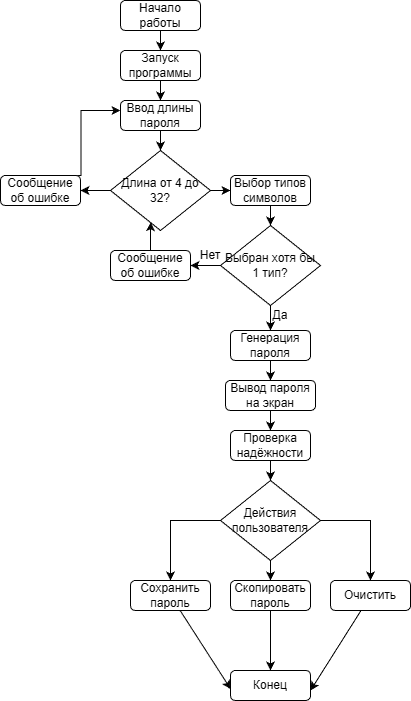

The diagram above was exported from draw.io. Its source (the exported page's mxGraphModel, read from the mxfile embedded in the PNG):
<mxGraphModel dx="793" dy="373" grid="1" gridSize="10" guides="1" tooltips="1" connect="1" arrows="1" fold="1" page="1" pageScale="1" pageWidth="827" pageHeight="1169" math="0" shadow="0">
  <root>
    <mxCell id="0" />
    <mxCell id="1" parent="0" />
    <mxCell id="3MEJ1HGBwaKoXHvp-_SP-147" edge="1" parent="1" source="3MEJ1HGBwaKoXHvp-_SP-106" style="edgeStyle=orthogonalEdgeStyle;rounded=0;orthogonalLoop=1;jettySize=auto;html=1;entryX=0.5;entryY=0;entryDx=0;entryDy=0;" target="3MEJ1HGBwaKoXHvp-_SP-107">
      <mxGeometry relative="1" as="geometry" />
    </mxCell>
    <mxCell id="3MEJ1HGBwaKoXHvp-_SP-106" parent="1" style="rounded=1;whiteSpace=wrap;html=1;" value="Начало работы" vertex="1">
      <mxGeometry height="30" width="80" x="320" y="80" as="geometry" />
    </mxCell>
    <mxCell id="3MEJ1HGBwaKoXHvp-_SP-148" edge="1" parent="1" source="3MEJ1HGBwaKoXHvp-_SP-107" style="edgeStyle=orthogonalEdgeStyle;rounded=0;orthogonalLoop=1;jettySize=auto;html=1;entryX=0.5;entryY=0;entryDx=0;entryDy=0;" target="3MEJ1HGBwaKoXHvp-_SP-108">
      <mxGeometry relative="1" as="geometry" />
    </mxCell>
    <mxCell id="3MEJ1HGBwaKoXHvp-_SP-107" parent="1" style="rounded=1;whiteSpace=wrap;html=1;" value="Запуск программы" vertex="1">
      <mxGeometry height="30" width="80" x="320" y="130" as="geometry" />
    </mxCell>
    <mxCell id="3MEJ1HGBwaKoXHvp-_SP-149" edge="1" parent="1" source="3MEJ1HGBwaKoXHvp-_SP-108" style="edgeStyle=orthogonalEdgeStyle;rounded=0;orthogonalLoop=1;jettySize=auto;html=1;entryX=0.5;entryY=0;entryDx=0;entryDy=0;" target="3MEJ1HGBwaKoXHvp-_SP-109">
      <mxGeometry relative="1" as="geometry" />
    </mxCell>
    <mxCell id="3MEJ1HGBwaKoXHvp-_SP-108" parent="1" style="rounded=1;whiteSpace=wrap;html=1;" value="Ввод длины пароля" vertex="1">
      <mxGeometry height="30" width="80" x="320" y="180" as="geometry" />
    </mxCell>
    <mxCell id="3MEJ1HGBwaKoXHvp-_SP-132" edge="1" parent="1" source="3MEJ1HGBwaKoXHvp-_SP-109" style="edgeStyle=orthogonalEdgeStyle;rounded=0;orthogonalLoop=1;jettySize=auto;html=1;entryX=0;entryY=0.5;entryDx=0;entryDy=0;" target="3MEJ1HGBwaKoXHvp-_SP-110">
      <mxGeometry relative="1" as="geometry" />
    </mxCell>
    <mxCell id="3MEJ1HGBwaKoXHvp-_SP-137" edge="1" parent="1" source="3MEJ1HGBwaKoXHvp-_SP-109" style="edgeStyle=orthogonalEdgeStyle;rounded=0;orthogonalLoop=1;jettySize=auto;html=1;entryX=1;entryY=0.5;entryDx=0;entryDy=0;" target="3MEJ1HGBwaKoXHvp-_SP-113">
      <mxGeometry relative="1" as="geometry" />
    </mxCell>
    <mxCell id="3MEJ1HGBwaKoXHvp-_SP-109" parent="1" style="rhombus;whiteSpace=wrap;html=1;" value="Длина от 4 до 32?" vertex="1">
      <mxGeometry height="80" width="100" x="310" y="230" as="geometry" />
    </mxCell>
    <mxCell id="3MEJ1HGBwaKoXHvp-_SP-133" edge="1" parent="1" source="3MEJ1HGBwaKoXHvp-_SP-110" style="edgeStyle=orthogonalEdgeStyle;rounded=0;orthogonalLoop=1;jettySize=auto;html=1;entryX=0.5;entryY=0;entryDx=0;entryDy=0;" target="3MEJ1HGBwaKoXHvp-_SP-111">
      <mxGeometry relative="1" as="geometry" />
    </mxCell>
    <mxCell id="3MEJ1HGBwaKoXHvp-_SP-110" parent="1" style="rounded=1;whiteSpace=wrap;html=1;" value="Выбор типов символов" vertex="1">
      <mxGeometry height="30" width="80" x="430" y="255" as="geometry" />
    </mxCell>
    <mxCell id="3MEJ1HGBwaKoXHvp-_SP-129" edge="1" parent="1" source="3MEJ1HGBwaKoXHvp-_SP-111" style="edgeStyle=orthogonalEdgeStyle;rounded=0;orthogonalLoop=1;jettySize=auto;html=1;entryX=0.5;entryY=0;entryDx=0;entryDy=0;" target="3MEJ1HGBwaKoXHvp-_SP-114">
      <mxGeometry relative="1" as="geometry" />
    </mxCell>
    <mxCell id="3MEJ1HGBwaKoXHvp-_SP-135" edge="1" parent="1" source="3MEJ1HGBwaKoXHvp-_SP-111" style="edgeStyle=orthogonalEdgeStyle;rounded=0;orthogonalLoop=1;jettySize=auto;html=1;entryX=1;entryY=0.5;entryDx=0;entryDy=0;" target="3MEJ1HGBwaKoXHvp-_SP-134">
      <mxGeometry relative="1" as="geometry" />
    </mxCell>
    <mxCell id="3MEJ1HGBwaKoXHvp-_SP-111" parent="1" style="rhombus;whiteSpace=wrap;html=1;" value="Выбран хотя бы 1 тип?" vertex="1">
      <mxGeometry height="80" width="100" x="420" y="305" as="geometry" />
    </mxCell>
    <mxCell id="3MEJ1HGBwaKoXHvp-_SP-138" edge="1" parent="1" style="edgeStyle=orthogonalEdgeStyle;rounded=0;orthogonalLoop=1;jettySize=auto;html=1;entryX=0;entryY=0.333;entryDx=0;entryDy=0;entryPerimeter=0;" target="3MEJ1HGBwaKoXHvp-_SP-108">
      <mxGeometry relative="1" as="geometry">
        <mxPoint x="239.93" y="255" as="sourcePoint" />
        <mxPoint x="239.93" y="190" as="targetPoint" />
      </mxGeometry>
    </mxCell>
    <mxCell id="3MEJ1HGBwaKoXHvp-_SP-113" parent="1" style="rounded=1;whiteSpace=wrap;html=1;" value="Сообщение об ошибке" vertex="1">
      <mxGeometry height="30" width="80" x="200" y="255" as="geometry" />
    </mxCell>
    <mxCell id="3MEJ1HGBwaKoXHvp-_SP-128" edge="1" parent="1" source="3MEJ1HGBwaKoXHvp-_SP-114" style="edgeStyle=orthogonalEdgeStyle;rounded=0;orthogonalLoop=1;jettySize=auto;html=1;entryX=0.5;entryY=0;entryDx=0;entryDy=0;" target="3MEJ1HGBwaKoXHvp-_SP-115">
      <mxGeometry relative="1" as="geometry" />
    </mxCell>
    <mxCell id="3MEJ1HGBwaKoXHvp-_SP-114" parent="1" style="rounded=1;whiteSpace=wrap;html=1;" value="Генерация пароля" vertex="1">
      <mxGeometry height="30" width="80" x="430" y="410" as="geometry" />
    </mxCell>
    <mxCell id="3MEJ1HGBwaKoXHvp-_SP-126" edge="1" parent="1" source="3MEJ1HGBwaKoXHvp-_SP-115" style="edgeStyle=orthogonalEdgeStyle;rounded=0;orthogonalLoop=1;jettySize=auto;html=1;entryX=0.5;entryY=0;entryDx=0;entryDy=0;" target="3MEJ1HGBwaKoXHvp-_SP-117">
      <mxGeometry relative="1" as="geometry" />
    </mxCell>
    <mxCell id="3MEJ1HGBwaKoXHvp-_SP-115" parent="1" style="rounded=1;whiteSpace=wrap;html=1;" value="Вывод пароля на экран" vertex="1">
      <mxGeometry height="30" width="90" x="425" y="460" as="geometry" />
    </mxCell>
    <mxCell id="3MEJ1HGBwaKoXHvp-_SP-127" edge="1" parent="1" source="3MEJ1HGBwaKoXHvp-_SP-117" style="edgeStyle=orthogonalEdgeStyle;rounded=0;orthogonalLoop=1;jettySize=auto;html=1;entryX=0.5;entryY=0;entryDx=0;entryDy=0;" target="3MEJ1HGBwaKoXHvp-_SP-118">
      <mxGeometry relative="1" as="geometry" />
    </mxCell>
    <mxCell id="3MEJ1HGBwaKoXHvp-_SP-117" parent="1" style="rounded=1;whiteSpace=wrap;html=1;" value="Проверка надёжности" vertex="1">
      <mxGeometry height="30" width="80" x="430" y="510" as="geometry" />
    </mxCell>
    <mxCell id="3MEJ1HGBwaKoXHvp-_SP-123" edge="1" parent="1" source="3MEJ1HGBwaKoXHvp-_SP-118" style="edgeStyle=orthogonalEdgeStyle;rounded=0;orthogonalLoop=1;jettySize=auto;html=1;entryX=0.5;entryY=0;entryDx=0;entryDy=0;" target="3MEJ1HGBwaKoXHvp-_SP-120">
      <mxGeometry relative="1" as="geometry" />
    </mxCell>
    <mxCell id="3MEJ1HGBwaKoXHvp-_SP-124" edge="1" parent="1" source="3MEJ1HGBwaKoXHvp-_SP-118" style="edgeStyle=orthogonalEdgeStyle;rounded=0;orthogonalLoop=1;jettySize=auto;html=1;entryX=0.5;entryY=0;entryDx=0;entryDy=0;" target="3MEJ1HGBwaKoXHvp-_SP-119">
      <mxGeometry relative="1" as="geometry" />
    </mxCell>
    <mxCell id="3MEJ1HGBwaKoXHvp-_SP-125" edge="1" parent="1" source="3MEJ1HGBwaKoXHvp-_SP-118" style="edgeStyle=orthogonalEdgeStyle;rounded=0;orthogonalLoop=1;jettySize=auto;html=1;entryX=0.5;entryY=0;entryDx=0;entryDy=0;" target="3MEJ1HGBwaKoXHvp-_SP-121">
      <mxGeometry relative="1" as="geometry" />
    </mxCell>
    <mxCell id="3MEJ1HGBwaKoXHvp-_SP-118" parent="1" style="rhombus;whiteSpace=wrap;html=1;" value="Действия пользователя" vertex="1">
      <mxGeometry height="80" width="100" x="420" y="560" as="geometry" />
    </mxCell>
    <mxCell id="3MEJ1HGBwaKoXHvp-_SP-146" edge="1" parent="1" source="3MEJ1HGBwaKoXHvp-_SP-119" style="rounded=0;orthogonalLoop=1;jettySize=auto;html=1;entryX=0.003;entryY=0.623;entryDx=0;entryDy=0;entryPerimeter=0;" target="3MEJ1HGBwaKoXHvp-_SP-140">
      <mxGeometry relative="1" as="geometry">
        <mxPoint x="370" y="760" as="targetPoint" />
      </mxGeometry>
    </mxCell>
    <mxCell id="3MEJ1HGBwaKoXHvp-_SP-119" parent="1" style="rounded=1;whiteSpace=wrap;html=1;" value="Сохранить пароль" vertex="1">
      <mxGeometry height="30" width="80" x="330" y="660" as="geometry" />
    </mxCell>
    <mxCell id="3MEJ1HGBwaKoXHvp-_SP-142" edge="1" parent="1" source="3MEJ1HGBwaKoXHvp-_SP-120" style="edgeStyle=orthogonalEdgeStyle;rounded=0;orthogonalLoop=1;jettySize=auto;html=1;entryX=0.5;entryY=0;entryDx=0;entryDy=0;" target="3MEJ1HGBwaKoXHvp-_SP-140">
      <mxGeometry relative="1" as="geometry" />
    </mxCell>
    <mxCell id="3MEJ1HGBwaKoXHvp-_SP-120" parent="1" style="rounded=1;whiteSpace=wrap;html=1;" value="Скопировать пароль" vertex="1">
      <mxGeometry height="30" width="80" x="430" y="660" as="geometry" />
    </mxCell>
    <mxCell id="3MEJ1HGBwaKoXHvp-_SP-145" edge="1" parent="1" source="3MEJ1HGBwaKoXHvp-_SP-121" style="rounded=0;orthogonalLoop=1;jettySize=auto;html=1;entryX=1;entryY=0.667;entryDx=0;entryDy=0;entryPerimeter=0;" target="3MEJ1HGBwaKoXHvp-_SP-140">
      <mxGeometry relative="1" as="geometry">
        <mxPoint x="570" y="770" as="targetPoint" />
      </mxGeometry>
    </mxCell>
    <mxCell id="3MEJ1HGBwaKoXHvp-_SP-121" parent="1" style="rounded=1;whiteSpace=wrap;html=1;" value="Очистить" vertex="1">
      <mxGeometry height="30" width="80" x="530" y="660" as="geometry" />
    </mxCell>
    <mxCell id="3MEJ1HGBwaKoXHvp-_SP-131" parent="1" style="text;html=1;whiteSpace=wrap;strokeColor=none;fillColor=none;align=center;verticalAlign=middle;rounded=0;" value="Да" vertex="1">
      <mxGeometry height="30" width="60" x="450" y="380" as="geometry" />
    </mxCell>
    <mxCell id="3MEJ1HGBwaKoXHvp-_SP-134" parent="1" style="rounded=1;whiteSpace=wrap;html=1;" value="Сообщение об ошибке" vertex="1">
      <mxGeometry height="30" width="80" x="310" y="330" as="geometry" />
    </mxCell>
    <mxCell id="3MEJ1HGBwaKoXHvp-_SP-139" parent="1" style="text;html=1;whiteSpace=wrap;strokeColor=none;fillColor=none;align=center;verticalAlign=middle;rounded=0;" value="Нет" vertex="1">
      <mxGeometry height="30" width="60" x="380" y="320" as="geometry" />
    </mxCell>
    <mxCell id="3MEJ1HGBwaKoXHvp-_SP-140" parent="1" style="rounded=1;whiteSpace=wrap;html=1;" value="Конец" vertex="1">
      <mxGeometry height="30" width="80" x="430" y="750" as="geometry" />
    </mxCell>
    <mxCell id="3MEJ1HGBwaKoXHvp-_SP-150" edge="1" parent="1" source="3MEJ1HGBwaKoXHvp-_SP-134" style="edgeStyle=orthogonalEdgeStyle;rounded=0;orthogonalLoop=1;jettySize=auto;html=1;entryX=0.403;entryY=0.897;entryDx=0;entryDy=0;entryPerimeter=0;" target="3MEJ1HGBwaKoXHvp-_SP-109">
      <mxGeometry relative="1" as="geometry" />
    </mxCell>
  </root>
</mxGraphModel>